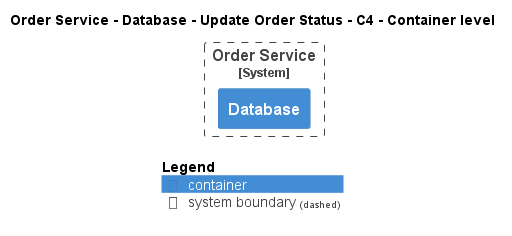

The diagram above was rendered by PlantUML. Its source (embedded in the PNG):
@startuml
!pragma layout smetana
!include ..\..\..\..\..\..\..\.c4s\C4_Container.puml

AddElementTag("c4interflow:lifecycle:new", $bgColor=green, $fontColor=#ffffff, $borderColor=green, $shadowing="False")
AddElementTag("c4interflow:lifecycle:changed", $bgColor=orange, $fontColor=#ffffff, $borderColor=orange, $shadowing="False")
AddElementTag("c4interflow:lifecycle:removed", $bgColor=red, $fontColor=#ffffff, $borderColor=red, $shadowing="False")

AddRelTag("c4interflow:lifecycle:new", $textColor=green, $lineColor=green)
AddRelTag("c4interflow:lifecycle:changed", $textColor=orange, $lineColor=orange)
AddRelTag("c4interflow:lifecycle:removed", $textColor=red, $lineColor=red)

SHOW_PERSON_PORTRAIT()
LAYOUT_TOP_DOWN()

skinparam linetype polyline

title Order Service - Database - Update Order Status - C4 - Container level


System_Boundary(ECommercePlatform.SoftwareSystems.OrderService, "Order Service") {
    Container(ECommercePlatform.SoftwareSystems.OrderService.Containers.Database, "Database", "", "")
}



SHOW_LEGEND()
@enduml